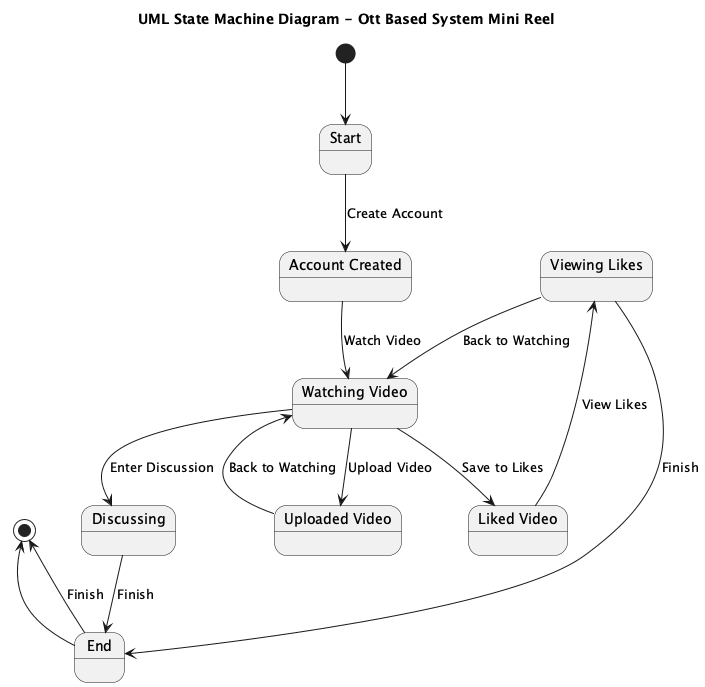

The diagram above was rendered by PlantUML. Its source (embedded in the PNG):
@startuml
title UML State Machine Diagram - Ott Based System Mini Reel

[*] --> Start

state "Start" as Start
state "Account Created" as AccountCreated
state "Watching Video" as WatchingVideo
state "Uploaded Video" as UploadedVideo
state "Liked Video" as LikedVideo
state "Viewing Likes" as ViewingLikes
state "Discussing" as Discussing
state "End" as End

Start --> AccountCreated : Create Account

AccountCreated --> WatchingVideo : Watch Video

WatchingVideo --> UploadedVideo : Upload Video
WatchingVideo --> LikedVideo : Save to Likes
WatchingVideo --> Discussing : Enter Discussion

UploadedVideo --> WatchingVideo : Back to Watching

LikedVideo --> ViewingLikes : View Likes

ViewingLikes --> WatchingVideo : Back to Watching
ViewingLikes --> End : Finish

Discussing --> End : Finish

End --> [*] : Finish

[*] <-- End

@enduml